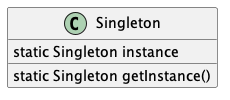

The diagram above was rendered by PlantUML. Its source (embedded in the PNG):
@startuml

class Singleton {
  static Singleton instance
  static Singleton getInstance()
}

@enduml